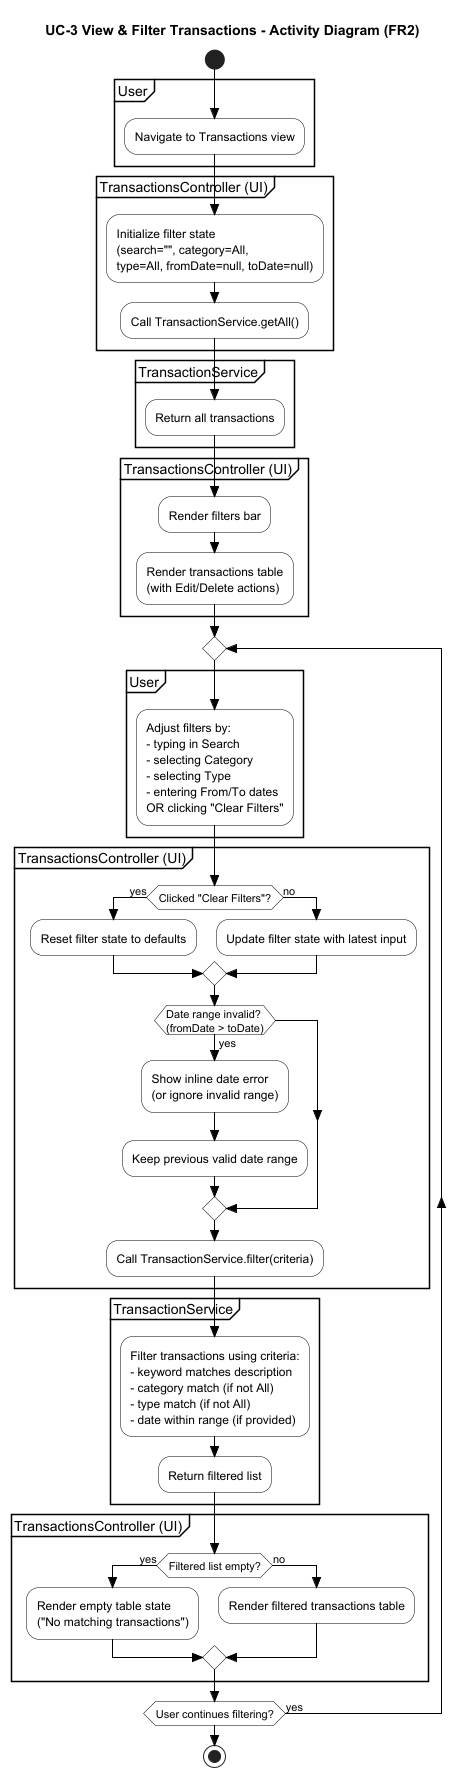

The diagram above was rendered by PlantUML. Its source (embedded in the PNG):
@startuml
title UC-3 View & Filter Transactions - Activity Diagram (FR2)

skinparam style strictuml
skinparam shadowing false
skinparam activity {
  BackgroundColor white
  BorderColor black
  ArrowColor black
}
skinparam linetype ortho

start

partition "User" {
  :Navigate to Transactions view;
}

partition "TransactionsController (UI)" {
  :Initialize filter state\n(search="", category=All,\ntype=All, fromDate=null, toDate=null);
  :Call TransactionService.getAll();
}

partition "TransactionService" {
  :Return all transactions;
}

partition "TransactionsController (UI)" {
  :Render filters bar;
  :Render transactions table\n(with Edit/Delete actions);
}

' --- Reactive filtering (no Apply button) ---
repeat
  partition "User" {
    :Adjust filters by:\n- typing in Search\n- selecting Category\n- selecting Type\n- entering From/To dates\nOR clicking "Clear Filters";
  }

  partition "TransactionsController (UI)" {
    if (Clicked "Clear Filters"?) then (yes)
      :Reset filter state to defaults;
    else (no)
      :Update filter state with latest input;
    endif

    if (Date range invalid?\n(fromDate > toDate)) then (yes)
      :Show inline date error\n(or ignore invalid range);
      :Keep previous valid date range;
    endif

    :Call TransactionService.filter(criteria);
  }

  partition "TransactionService" {
    :Filter transactions using criteria:\n- keyword matches description\n- category match (if not All)\n- type match (if not All)\n- date within range (if provided);
    :Return filtered list;
  }

  partition "TransactionsController (UI)" {
    if (Filtered list empty?) then (yes)
      :Render empty table state\n("No matching transactions");
    else (no)
      :Render filtered transactions table;
    endif
  }

repeat while (User continues filtering?) is (yes)

stop
@enduml